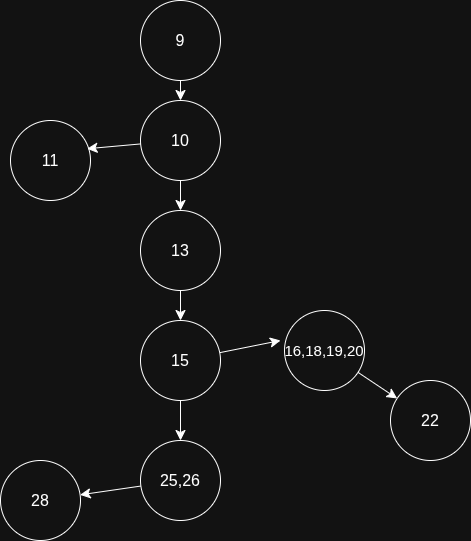

The diagram above was exported from draw.io. Its source (the exported page's mxGraphModel, read from the mxfile embedded in the PNG):
<mxGraphModel dx="1348" dy="811" grid="1" gridSize="10" guides="1" tooltips="1" connect="1" arrows="1" fold="1" page="1" pageScale="1" pageWidth="827" pageHeight="1169" math="0" shadow="0">
  <root>
    <mxCell id="0" />
    <mxCell id="1" parent="0" />
    <mxCell id="6cwhfT07Iz2VDfu2C802-9" edge="1" parent="1" source="6cwhfT07Iz2VDfu2C802-2" style="edgeStyle=none;curved=1;rounded=0;orthogonalLoop=1;jettySize=auto;html=1;entryX=0.5;entryY=0;entryDx=0;entryDy=0;fontSize=12;startSize=8;endSize=8;" target="6cwhfT07Iz2VDfu2C802-6">
      <mxGeometry relative="1" as="geometry" />
    </mxCell>
    <mxCell id="6cwhfT07Iz2VDfu2C802-2" parent="1" style="ellipse;whiteSpace=wrap;html=1;aspect=fixed;" value="&lt;font style=&quot;font-size: 16px;&quot;&gt;10&lt;/font&gt;" vertex="1">
      <mxGeometry height="80" width="80" x="230" y="100" as="geometry" />
    </mxCell>
    <mxCell id="6cwhfT07Iz2VDfu2C802-3" parent="1" style="ellipse;whiteSpace=wrap;html=1;aspect=fixed;" value="&lt;font style=&quot;font-size: 16px;&quot;&gt;11&lt;/font&gt;" vertex="1">
      <mxGeometry height="80" width="80" x="100" y="120" as="geometry" />
    </mxCell>
    <mxCell id="6cwhfT07Iz2VDfu2C802-14" edge="1" parent="1" source="6cwhfT07Iz2VDfu2C802-6" style="edgeStyle=none;curved=1;rounded=0;orthogonalLoop=1;jettySize=auto;html=1;fontSize=12;startSize=8;endSize=8;entryX=0.5;entryY=0;entryDx=0;entryDy=0;" target="6cwhfT07Iz2VDfu2C802-11">
      <mxGeometry relative="1" as="geometry">
        <mxPoint x="270" y="280" as="targetPoint" />
      </mxGeometry>
    </mxCell>
    <mxCell id="6cwhfT07Iz2VDfu2C802-6" parent="1" style="ellipse;whiteSpace=wrap;html=1;aspect=fixed;" value="&lt;font style=&quot;font-size: 16px;&quot;&gt;13&lt;/font&gt;" vertex="1">
      <mxGeometry height="80" width="80" x="230" y="210" as="geometry" />
    </mxCell>
    <mxCell id="6cwhfT07Iz2VDfu2C802-8" edge="1" parent="1" source="6cwhfT07Iz2VDfu2C802-2" style="edgeStyle=none;curved=1;rounded=0;orthogonalLoop=1;jettySize=auto;html=1;entryX=0.957;entryY=0.353;entryDx=0;entryDy=0;entryPerimeter=0;fontSize=12;startSize=8;endSize=8;" target="6cwhfT07Iz2VDfu2C802-3">
      <mxGeometry relative="1" as="geometry" />
    </mxCell>
    <mxCell id="6cwhfT07Iz2VDfu2C802-18" edge="1" parent="1" source="6cwhfT07Iz2VDfu2C802-11" style="edgeStyle=none;curved=1;rounded=0;orthogonalLoop=1;jettySize=auto;html=1;fontSize=12;startSize=8;endSize=8;">
      <mxGeometry relative="1" as="geometry">
        <mxPoint x="370" y="340" as="targetPoint" />
      </mxGeometry>
    </mxCell>
    <mxCell id="6cwhfT07Iz2VDfu2C802-22" edge="1" parent="1" source="6cwhfT07Iz2VDfu2C802-11" style="edgeStyle=none;curved=1;rounded=0;orthogonalLoop=1;jettySize=auto;html=1;fontSize=12;startSize=8;endSize=8;entryX=0.5;entryY=0;entryDx=0;entryDy=0;" target="6cwhfT07Iz2VDfu2C802-23">
      <mxGeometry relative="1" as="geometry">
        <mxPoint x="270" y="430" as="targetPoint" />
      </mxGeometry>
    </mxCell>
    <mxCell id="6cwhfT07Iz2VDfu2C802-11" parent="1" style="ellipse;whiteSpace=wrap;html=1;aspect=fixed;" value="&lt;font style=&quot;font-size: 16px;&quot;&gt;15&lt;/font&gt;" vertex="1">
      <mxGeometry height="80" width="80" x="230" y="320" as="geometry" />
    </mxCell>
    <mxCell id="6cwhfT07Iz2VDfu2C802-20" edge="1" parent="1" source="6cwhfT07Iz2VDfu2C802-16" style="edgeStyle=none;curved=1;rounded=0;orthogonalLoop=1;jettySize=auto;html=1;fontSize=12;startSize=8;endSize=8;" target="6cwhfT07Iz2VDfu2C802-19">
      <mxGeometry relative="1" as="geometry" />
    </mxCell>
    <mxCell id="6cwhfT07Iz2VDfu2C802-16" parent="1" style="ellipse;whiteSpace=wrap;html=1;aspect=fixed;" value="&lt;font style=&quot;font-size: 15px;&quot;&gt;16,18,19,20&lt;/font&gt;" vertex="1">
      <mxGeometry height="80" width="80" x="374" y="310" as="geometry" />
    </mxCell>
    <mxCell id="6cwhfT07Iz2VDfu2C802-19" parent="1" style="ellipse;whiteSpace=wrap;html=1;aspect=fixed;" value="&lt;font style=&quot;font-size: 16px;&quot;&gt;22&lt;/font&gt;" vertex="1">
      <mxGeometry height="80" width="80" x="480" y="380" as="geometry" />
    </mxCell>
    <mxCell id="6cwhfT07Iz2VDfu2C802-25" edge="1" parent="1" source="6cwhfT07Iz2VDfu2C802-23" style="edgeStyle=none;curved=1;rounded=0;orthogonalLoop=1;jettySize=auto;html=1;fontSize=12;startSize=8;endSize=8;" target="6cwhfT07Iz2VDfu2C802-24">
      <mxGeometry relative="1" as="geometry" />
    </mxCell>
    <mxCell id="6cwhfT07Iz2VDfu2C802-23" parent="1" style="ellipse;whiteSpace=wrap;html=1;aspect=fixed;" value="&lt;font style=&quot;font-size: 16px;&quot;&gt;25,26&lt;/font&gt;" vertex="1">
      <mxGeometry height="80" width="80" x="230" y="440" as="geometry" />
    </mxCell>
    <mxCell id="6cwhfT07Iz2VDfu2C802-24" parent="1" style="ellipse;whiteSpace=wrap;html=1;aspect=fixed;" value="&lt;font style=&quot;font-size: 16px;&quot;&gt;28&lt;/font&gt;" vertex="1">
      <mxGeometry height="80" width="80" x="90" y="460" as="geometry" />
    </mxCell>
    <mxCell id="6cwhfT07Iz2VDfu2C802-28" edge="1" parent="1" source="6cwhfT07Iz2VDfu2C802-27" style="edgeStyle=none;curved=1;rounded=0;orthogonalLoop=1;jettySize=auto;html=1;entryX=0.5;entryY=0;entryDx=0;entryDy=0;fontSize=12;startSize=8;endSize=8;" target="6cwhfT07Iz2VDfu2C802-2">
      <mxGeometry relative="1" as="geometry" />
    </mxCell>
    <mxCell id="6cwhfT07Iz2VDfu2C802-27" parent="1" style="ellipse;whiteSpace=wrap;html=1;aspect=fixed;" value="&lt;font style=&quot;font-size: 16px;&quot;&gt;9&lt;/font&gt;" vertex="1">
      <mxGeometry height="80" width="80" x="230" as="geometry" />
    </mxCell>
  </root>
</mxGraphModel>